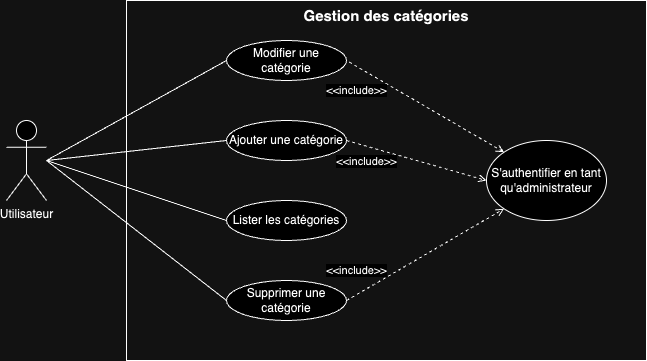

The diagram above was exported from draw.io. Its source (the exported page's mxGraphModel, read from the mxfile embedded in the PNG):
<mxGraphModel dx="1026" dy="649" grid="1" gridSize="10" guides="1" tooltips="1" connect="1" arrows="1" fold="1" page="1" pageScale="1" pageWidth="827" pageHeight="1169" math="0" shadow="0">
  <root>
    <mxCell id="qLr4yDiCY-BXyDiH_BRf-0" />
    <mxCell id="qLr4yDiCY-BXyDiH_BRf-1" parent="qLr4yDiCY-BXyDiH_BRf-0" />
    <mxCell id="qLr4yDiCY-BXyDiH_BRf-2" value="" style="rounded=0;whiteSpace=wrap;html=1;fillColor=none;" parent="qLr4yDiCY-BXyDiH_BRf-1" vertex="1">
      <mxGeometry x="160" y="80" width="520" height="360" as="geometry" />
    </mxCell>
    <mxCell id="qLr4yDiCY-BXyDiH_BRf-3" value="Utilisateur" style="shape=umlActor;verticalLabelPosition=bottom;verticalAlign=top;html=1;" parent="qLr4yDiCY-BXyDiH_BRf-1" vertex="1">
      <mxGeometry x="40" y="200" width="40" height="80" as="geometry" />
    </mxCell>
    <mxCell id="qLr4yDiCY-BXyDiH_BRf-4" value="Modifier une catégorie" style="ellipse;whiteSpace=wrap;html=1;" parent="qLr4yDiCY-BXyDiH_BRf-1" vertex="1">
      <mxGeometry x="260" y="120" width="120" height="40" as="geometry" />
    </mxCell>
    <mxCell id="qLr4yDiCY-BXyDiH_BRf-5" value="Ajouter une catégorie" style="ellipse;whiteSpace=wrap;html=1;" parent="qLr4yDiCY-BXyDiH_BRf-1" vertex="1">
      <mxGeometry x="260" y="200" width="120" height="40" as="geometry" />
    </mxCell>
    <mxCell id="qLr4yDiCY-BXyDiH_BRf-6" value="Lister les catégories" style="ellipse;whiteSpace=wrap;html=1;" parent="qLr4yDiCY-BXyDiH_BRf-1" vertex="1">
      <mxGeometry x="260" y="280" width="120" height="40" as="geometry" />
    </mxCell>
    <mxCell id="qLr4yDiCY-BXyDiH_BRf-7" value="Supprimer une catégorie" style="ellipse;whiteSpace=wrap;html=1;" parent="qLr4yDiCY-BXyDiH_BRf-1" vertex="1">
      <mxGeometry x="260" y="360" width="120" height="40" as="geometry" />
    </mxCell>
    <mxCell id="qLr4yDiCY-BXyDiH_BRf-8" value="&lt;b&gt;&lt;font style=&quot;font-size: 15px;&quot;&gt;Gestion des catégories&lt;/font&gt;&lt;/b&gt;" style="text;html=1;strokeColor=none;fillColor=none;align=center;verticalAlign=middle;whiteSpace=wrap;rounded=0;" parent="qLr4yDiCY-BXyDiH_BRf-1" vertex="1">
      <mxGeometry x="160" y="80" width="520" height="30" as="geometry" />
    </mxCell>
    <mxCell id="qLr4yDiCY-BXyDiH_BRf-9" value="S'authentifier en tant qu'administrateur" style="ellipse;whiteSpace=wrap;html=1;" parent="qLr4yDiCY-BXyDiH_BRf-1" vertex="1">
      <mxGeometry x="520" y="220" width="120" height="80" as="geometry" />
    </mxCell>
    <mxCell id="qLr4yDiCY-BXyDiH_BRf-11" value="" style="endArrow=none;html=1;rounded=0;entryX=0;entryY=0.5;entryDx=0;entryDy=0;" parent="qLr4yDiCY-BXyDiH_BRf-1" target="qLr4yDiCY-BXyDiH_BRf-4" edge="1">
      <mxGeometry width="50" height="50" relative="1" as="geometry">
        <mxPoint x="80" y="240" as="sourcePoint" />
        <mxPoint x="390" y="240" as="targetPoint" />
      </mxGeometry>
    </mxCell>
    <mxCell id="qLr4yDiCY-BXyDiH_BRf-12" value="" style="endArrow=none;html=1;rounded=0;entryX=0;entryY=0.5;entryDx=0;entryDy=0;" parent="qLr4yDiCY-BXyDiH_BRf-1" target="qLr4yDiCY-BXyDiH_BRf-5" edge="1">
      <mxGeometry width="50" height="50" relative="1" as="geometry">
        <mxPoint x="80" y="240" as="sourcePoint" />
        <mxPoint x="300" y="175" as="targetPoint" />
      </mxGeometry>
    </mxCell>
    <mxCell id="qLr4yDiCY-BXyDiH_BRf-13" value="" style="endArrow=none;html=1;rounded=0;entryX=0;entryY=0.5;entryDx=0;entryDy=0;" parent="qLr4yDiCY-BXyDiH_BRf-1" target="qLr4yDiCY-BXyDiH_BRf-6" edge="1">
      <mxGeometry width="50" height="50" relative="1" as="geometry">
        <mxPoint x="80" y="240" as="sourcePoint" />
        <mxPoint x="260" y="220" as="targetPoint" />
      </mxGeometry>
    </mxCell>
    <mxCell id="qLr4yDiCY-BXyDiH_BRf-14" value="" style="endArrow=none;html=1;rounded=0;entryX=0;entryY=0.5;entryDx=0;entryDy=0;" parent="qLr4yDiCY-BXyDiH_BRf-1" target="qLr4yDiCY-BXyDiH_BRf-7" edge="1">
      <mxGeometry width="50" height="50" relative="1" as="geometry">
        <mxPoint x="80" y="240" as="sourcePoint" />
        <mxPoint x="260" y="300" as="targetPoint" />
      </mxGeometry>
    </mxCell>
    <mxCell id="qLr4yDiCY-BXyDiH_BRf-16" value="" style="endArrow=none;dashed=1;html=1;rounded=0;entryX=1;entryY=0.5;entryDx=0;entryDy=0;exitX=0;exitY=0;exitDx=0;exitDy=0;endFill=0;startArrow=open;startFill=0;" parent="qLr4yDiCY-BXyDiH_BRf-1" source="qLr4yDiCY-BXyDiH_BRf-9" target="qLr4yDiCY-BXyDiH_BRf-4" edge="1">
      <mxGeometry width="50" height="50" relative="1" as="geometry">
        <mxPoint x="517.573593128807" y="311.715728752538" as="sourcePoint" />
        <mxPoint x="440" y="220" as="targetPoint" />
      </mxGeometry>
    </mxCell>
    <mxCell id="qLr4yDiCY-BXyDiH_BRf-17" value="&amp;lt;&amp;lt;include&amp;gt;&amp;gt;" style="edgeLabel;html=1;align=center;verticalAlign=middle;resizable=0;points=[];" parent="qLr4yDiCY-BXyDiH_BRf-16" vertex="1" connectable="0">
      <mxGeometry x="0.4975" y="3" relative="1" as="geometry">
        <mxPoint x="-28" y="4" as="offset" />
      </mxGeometry>
    </mxCell>
    <mxCell id="qLr4yDiCY-BXyDiH_BRf-20" value="" style="endArrow=open;html=1;rounded=0;exitX=1;exitY=0.5;exitDx=0;exitDy=0;dashed=1;endFill=0;entryX=0;entryY=0.5;entryDx=0;entryDy=0;" parent="qLr4yDiCY-BXyDiH_BRf-1" source="qLr4yDiCY-BXyDiH_BRf-5" target="qLr4yDiCY-BXyDiH_BRf-9" edge="1">
      <mxGeometry width="50" height="50" relative="1" as="geometry">
        <mxPoint x="370" y="350" as="sourcePoint" />
        <mxPoint x="500" y="180" as="targetPoint" />
      </mxGeometry>
    </mxCell>
    <mxCell id="qLr4yDiCY-BXyDiH_BRf-21" value="&amp;lt;&amp;lt;include&amp;gt;&amp;gt;" style="edgeLabel;html=1;align=center;verticalAlign=middle;resizable=0;points=[];" parent="qLr4yDiCY-BXyDiH_BRf-20" vertex="1" connectable="0">
      <mxGeometry x="-0.4764" y="-1" relative="1" as="geometry">
        <mxPoint x="-17" y="9" as="offset" />
      </mxGeometry>
    </mxCell>
    <mxCell id="qLr4yDiCY-BXyDiH_BRf-23" value="" style="endArrow=open;html=1;rounded=0;exitX=1;exitY=0.5;exitDx=0;exitDy=0;entryX=0;entryY=1;entryDx=0;entryDy=0;dashed=1;endFill=0;" parent="qLr4yDiCY-BXyDiH_BRf-1" source="qLr4yDiCY-BXyDiH_BRf-7" target="qLr4yDiCY-BXyDiH_BRf-9" edge="1">
      <mxGeometry width="50" height="50" relative="1" as="geometry">
        <mxPoint x="390" y="230" as="sourcePoint" />
        <mxPoint x="505.52" y="355.12" as="targetPoint" />
      </mxGeometry>
    </mxCell>
    <mxCell id="qLr4yDiCY-BXyDiH_BRf-24" value="&amp;lt;&amp;lt;include&amp;gt;&amp;gt;" style="edgeLabel;html=1;align=center;verticalAlign=middle;resizable=0;points=[];" parent="qLr4yDiCY-BXyDiH_BRf-23" vertex="1" connectable="0">
      <mxGeometry x="-0.4764" y="-1" relative="1" as="geometry">
        <mxPoint x="-32" y="-7" as="offset" />
      </mxGeometry>
    </mxCell>
  </root>
</mxGraphModel>